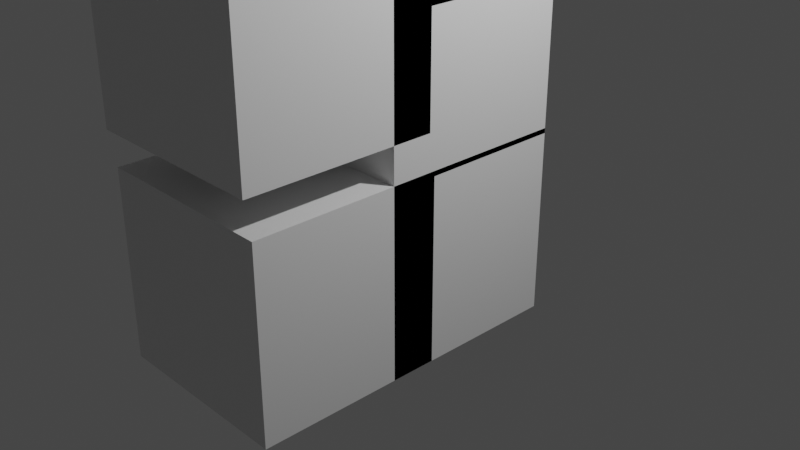 # Source: Serija_01.blend  (saved by Blender 2.80.75; exported with 4.5.12 LTS)
import bpy
from mathutils import Matrix  # noqa: F401  (used for matrix-valued properties, if any)

bpy.ops.wm.read_factory_settings(use_empty=True)
scene = bpy.context.scene
scene.name = 'Scene'

# ---- collections
col_collection = bpy.data.collections.new('Collection'); scene.collection.children.link(col_collection)

# ---- materials (node trees are filled in below, after node groups)
mat_material = bpy.data.materials.new('Material')
mat_material.alpha_threshold = 0.0
mat_material.use_transparent_shadow = False
mat_material.line_color = (0.0, 0.0, 0.0, 1.0)
mat_material_001 = bpy.data.materials.new('Material.001')
mat_material_001.alpha_threshold = 0.0
mat_material_001.use_transparent_shadow = False
mat_material_001.line_color = (0.0, 0.0, 0.0, 1.0)
mat_material_002 = bpy.data.materials.new('Material.002')
mat_material_002.alpha_threshold = 0.0
mat_material_002.use_transparent_shadow = False
mat_material_002.line_color = (0.0, 0.0, 0.0, 1.0)
mat_material_003 = bpy.data.materials.new('Material.003')
mat_material_003.alpha_threshold = 0.0
mat_material_003.use_transparent_shadow = False
mat_material_003.line_color = (0.0, 0.0, 0.0, 1.0)
mat_material_004 = bpy.data.materials.new('Material.004')
mat_material_004.alpha_threshold = 0.0
mat_material_004.use_transparent_shadow = False
mat_material_004.line_color = (0.0, 0.0, 0.0, 1.0)
mat_material_005 = bpy.data.materials.new('Material.005')
mat_material_005.alpha_threshold = 0.0
mat_material_005.use_transparent_shadow = False
mat_material_005.line_color = (0.0, 0.0, 0.0, 1.0)
mat_material_006 = bpy.data.materials.new('Material.006')
mat_material_006.alpha_threshold = 0.0
mat_material_006.use_transparent_shadow = False
mat_material_006.line_color = (0.0, 0.0, 0.0, 1.0)

# ---- material node trees
mat_material.use_nodes = True; mat_material.node_tree.nodes.clear()
_N = mat_material.node_tree.nodes; _L = mat_material.node_tree.links
n0 = _N.new('ShaderNodeOutputMaterial'); n0.name = 'Material Output'; n0.location = (300, 300)
n1 = _N.new('ShaderNodeBsdfPrincipled'); n1.name = 'Principled BSDF'; n1.location = (10, 300)
n1.distribution = 'GGX'
n1.subsurface_method = 'BURLEY'
n1.inputs[2].default_value = 0.4
n1.inputs[3].default_value = 1.45
n1.inputs[27].default_value = (0.0, 0.0, 0.0, 1.0)
n1.inputs[28].default_value = 1.0
_L.new(n1.outputs[0], n0.inputs[0])
n0.is_active_output = True
mat_material_001.use_nodes = True; mat_material_001.node_tree.nodes.clear()
_N = mat_material_001.node_tree.nodes; _L = mat_material_001.node_tree.links
n0 = _N.new('ShaderNodeOutputMaterial'); n0.name = 'Material Output'; n0.location = (300, 300)
n1 = _N.new('ShaderNodeBsdfPrincipled'); n1.name = 'Principled BSDF'; n1.location = (10, 300)
n1.distribution = 'GGX'
n1.subsurface_method = 'BURLEY'
n1.inputs[2].default_value = 0.4
n1.inputs[3].default_value = 1.45
n1.inputs[27].default_value = (0.0, 0.0, 0.0, 1.0)
n1.inputs[28].default_value = 1.0
_L.new(n1.outputs[0], n0.inputs[0])
n0.is_active_output = True
mat_material_002.use_nodes = True; mat_material_002.node_tree.nodes.clear()
_N = mat_material_002.node_tree.nodes; _L = mat_material_002.node_tree.links
n0 = _N.new('ShaderNodeOutputMaterial'); n0.name = 'Material Output'; n0.location = (300, 300)
n1 = _N.new('ShaderNodeBsdfPrincipled'); n1.name = 'Principled BSDF'; n1.location = (10, 300)
n1.distribution = 'GGX'
n1.subsurface_method = 'BURLEY'
n1.inputs[2].default_value = 0.4
n1.inputs[3].default_value = 1.45
n1.inputs[27].default_value = (0.0, 0.0, 0.0, 1.0)
n1.inputs[28].default_value = 1.0
_L.new(n1.outputs[0], n0.inputs[0])
n0.is_active_output = True
mat_material_003.use_nodes = True; mat_material_003.node_tree.nodes.clear()
_N = mat_material_003.node_tree.nodes; _L = mat_material_003.node_tree.links
n0 = _N.new('ShaderNodeOutputMaterial'); n0.name = 'Material Output'; n0.location = (300, 300)
n1 = _N.new('ShaderNodeBsdfPrincipled'); n1.name = 'Principled BSDF'; n1.location = (10, 300)
n1.distribution = 'GGX'
n1.subsurface_method = 'BURLEY'
n1.inputs[2].default_value = 0.4
n1.inputs[3].default_value = 1.45
n1.inputs[27].default_value = (0.0, 0.0, 0.0, 1.0)
n1.inputs[28].default_value = 1.0
_L.new(n1.outputs[0], n0.inputs[0])
n0.is_active_output = True
mat_material_004.use_nodes = True; mat_material_004.node_tree.nodes.clear()
_N = mat_material_004.node_tree.nodes; _L = mat_material_004.node_tree.links
n0 = _N.new('ShaderNodeOutputMaterial'); n0.name = 'Material Output'; n0.location = (300, 300)
n1 = _N.new('ShaderNodeBsdfPrincipled'); n1.name = 'Principled BSDF'; n1.location = (10, 300)
n1.distribution = 'GGX'
n1.subsurface_method = 'BURLEY'
n1.inputs[2].default_value = 0.4
n1.inputs[3].default_value = 1.45
n1.inputs[27].default_value = (0.0, 0.0, 0.0, 1.0)
n1.inputs[28].default_value = 1.0
_L.new(n1.outputs[0], n0.inputs[0])
n0.is_active_output = True
mat_material_005.use_nodes = True; mat_material_005.node_tree.nodes.clear()
_N = mat_material_005.node_tree.nodes; _L = mat_material_005.node_tree.links
n0 = _N.new('ShaderNodeOutputMaterial'); n0.name = 'Material Output'; n0.location = (300, 300)
n1 = _N.new('ShaderNodeBsdfPrincipled'); n1.name = 'Principled BSDF'; n1.location = (10, 300)
n1.distribution = 'GGX'
n1.subsurface_method = 'BURLEY'
n1.inputs[2].default_value = 0.4
n1.inputs[3].default_value = 1.45
n1.inputs[27].default_value = (0.0, 0.0, 0.0, 1.0)
n1.inputs[28].default_value = 1.0
_L.new(n1.outputs[0], n0.inputs[0])
n0.is_active_output = True
mat_material_006.use_nodes = True; mat_material_006.node_tree.nodes.clear()
_N = mat_material_006.node_tree.nodes; _L = mat_material_006.node_tree.links
n0 = _N.new('ShaderNodeOutputMaterial'); n0.name = 'Material Output'; n0.location = (300, 300)
n1 = _N.new('ShaderNodeBsdfPrincipled'); n1.name = 'Principled BSDF'; n1.location = (10, 300)
n1.distribution = 'GGX'
n1.subsurface_method = 'BURLEY'
n1.inputs[2].default_value = 0.4
n1.inputs[3].default_value = 1.45
n1.inputs[27].default_value = (0.0, 0.0, 0.0, 1.0)
n1.inputs[28].default_value = 1.0
_L.new(n1.outputs[0], n0.inputs[0])
n0.is_active_output = True

# ---- world
world_world = bpy.data.worlds.new('World'); scene.world = world_world
world_world.use_nodes = True; world_world.node_tree.nodes.clear()
_N = world_world.node_tree.nodes; _L = world_world.node_tree.links
n0 = _N.new('ShaderNodeOutputWorld'); n0.name = 'World Output'; n0.location = (300, 300)
n1 = _N.new('ShaderNodeBackground'); n1.name = 'Background'; n1.location = (10, 300)
n1.inputs[0].default_value = (0.05088, 0.05088, 0.05088, 1.0)
_L.new(n1.outputs[0], n0.inputs[0])
n0.is_active_output = True
world_world.color = (0.05088, 0.05088, 0.05088)
world_world.use_sun_shadow = False
world_world.sun_shadow_jitter_overblur = 0.0

# ---- cameras
cam_camera = bpy.data.cameras.new('Camera')
cam_camera.clip_end = 100.0
cam_camera.ortho_scale = 7.314

# ---- lights
light_light = bpy.data.lights.new('Light', 'POINT')
light_light.transmission_factor = 0.0
light_light.energy = 1000.0
light_light.shadow_soft_size = 0.1
light_light.shadow_maximum_resolution = 0.006
light_light.use_absolute_resolution = True

# ---- meshes
me_cube = bpy.data.meshes.new('Cube')
me_cube.from_pydata([(1.0, 1.0, 1.0), (1.0, 1.0, -1.0), (1.0, -1.0, 1.0), (1.0, -1.0, -1.0), (-1.0, 1.0, 1.0), (-1.0, 1.0, -1.0), (-1.0, -1.0, 1.0), (-1.0, -1.0, -1.0)], [], [(0, 4, 6, 2), (3, 2, 6, 7), (7, 6, 4, 5), (5, 1, 3, 7), (1, 0, 2, 3), (5, 4, 0, 1)])
_uv = me_cube.uv_layers.new(name='UVMap')
_uv.uv.foreach_set('vector', [0.375, 0.0, 0.625, 0.0, 0.625, 0.25, 0.375, 0.25, 0.375, 0.25, 0.625, 0.25, 0.625, 0.5, 0.375, 0.5, 0.375, 0.5, 0.625, 0.5, 0.625, 0.75, 0.375, 0.75, 0.375, 0.75, 0.625, 0.75, 0.625, 1.0, 0.375, 1.0, 0.125, 0.5, 0.375, 0.5, 0.375, 0.75, 0.125, 0.75, 0.625, 0.5, 0.875, 0.5, 0.875, 0.75, 0.625, 0.75])
me_cube.materials.append(mat_material)
me_cube.use_remesh_preserve_volume = False
me_cube.use_remesh_preserve_attributes = False
me_cube.use_mirror_vertex_groups = False
me_cube.update()
me_cube_001 = bpy.data.meshes.new('Cube.001')
me_cube_001.from_pydata([(1.0, 1.0, 1.0), (1.0, 1.0, -1.0), (1.0, -1.0, 1.0), (1.0, -1.0, -1.0), (-1.0, 1.0, 1.0), (-1.0, 1.0, -1.0), (-1.0, -1.0, 1.0), (-1.0, -1.0, -1.0)], [], [(0, 4, 6, 2), (3, 2, 6, 7), (7, 6, 4, 5), (5, 1, 3, 7), (1, 0, 2, 3), (5, 4, 0, 1)])
_uv = me_cube_001.uv_layers.new(name='UVMap')
_uv.uv.foreach_set('vector', [0.375, 0.0, 0.625, 0.0, 0.625, 0.25, 0.375, 0.25, 0.375, 0.25, 0.625, 0.25, 0.625, 0.5, 0.375, 0.5, 0.375, 0.5, 0.625, 0.5, 0.625, 0.75, 0.375, 0.75, 0.375, 0.75, 0.625, 0.75, 0.625, 1.0, 0.375, 1.0, 0.125, 0.5, 0.375, 0.5, 0.375, 0.75, 0.125, 0.75, 0.625, 0.5, 0.875, 0.5, 0.875, 0.75, 0.625, 0.75])
me_cube_001.materials.append(mat_material_001)
me_cube_001.use_remesh_preserve_volume = False
me_cube_001.use_remesh_preserve_attributes = False
me_cube_001.use_mirror_vertex_groups = False
me_cube_001.update()
me_cube_002 = bpy.data.meshes.new('Cube.002')
me_cube_002.from_pydata([(1.0, 1.0, 1.0), (1.0, 1.0, -1.0), (1.0, -1.0, 1.0), (1.0, -1.0, -1.0), (-1.0, 1.0, 1.0), (-1.0, 1.0, -1.0), (-1.0, -1.0, 1.0), (-1.0, -1.0, -1.0)], [], [(0, 4, 6, 2), (3, 2, 6, 7), (7, 6, 4, 5), (5, 1, 3, 7), (1, 0, 2, 3), (5, 4, 0, 1)])
_uv = me_cube_002.uv_layers.new(name='UVMap')
_uv.uv.foreach_set('vector', [0.375, 0.0, 0.625, 0.0, 0.625, 0.25, 0.375, 0.25, 0.375, 0.25, 0.625, 0.25, 0.625, 0.5, 0.375, 0.5, 0.375, 0.5, 0.625, 0.5, 0.625, 0.75, 0.375, 0.75, 0.375, 0.75, 0.625, 0.75, 0.625, 1.0, 0.375, 1.0, 0.125, 0.5, 0.375, 0.5, 0.375, 0.75, 0.125, 0.75, 0.625, 0.5, 0.875, 0.5, 0.875, 0.75, 0.625, 0.75])
me_cube_002.materials.append(mat_material_002)
me_cube_002.use_remesh_preserve_volume = False
me_cube_002.use_remesh_preserve_attributes = False
me_cube_002.use_mirror_vertex_groups = False
me_cube_002.update()
me_cube_003 = bpy.data.meshes.new('Cube.003')
me_cube_003.from_pydata([(1.0, 1.0, 1.0), (1.0, 1.0, -1.0), (1.0, -1.0, 1.0), (1.0, -1.0, -1.0), (-1.0, 1.0, 1.0), (-1.0, 1.0, -1.0), (-1.0, -1.0, 1.0), (-1.0, -1.0, -1.0)], [], [(0, 4, 6, 2), (3, 2, 6, 7), (7, 6, 4, 5), (5, 1, 3, 7), (1, 0, 2, 3), (5, 4, 0, 1)])
_uv = me_cube_003.uv_layers.new(name='UVMap')
_uv.uv.foreach_set('vector', [0.375, 0.0, 0.625, 0.0, 0.625, 0.25, 0.375, 0.25, 0.375, 0.25, 0.625, 0.25, 0.625, 0.5, 0.375, 0.5, 0.375, 0.5, 0.625, 0.5, 0.625, 0.75, 0.375, 0.75, 0.375, 0.75, 0.625, 0.75, 0.625, 1.0, 0.375, 1.0, 0.125, 0.5, 0.375, 0.5, 0.375, 0.75, 0.125, 0.75, 0.625, 0.5, 0.875, 0.5, 0.875, 0.75, 0.625, 0.75])
me_cube_003.materials.append(mat_material_003)
me_cube_003.use_remesh_preserve_volume = False
me_cube_003.use_remesh_preserve_attributes = False
me_cube_003.use_mirror_vertex_groups = False
me_cube_003.update()
me_cube_004 = bpy.data.meshes.new('Cube.004')
me_cube_004.from_pydata([(1.0, 1.0, 1.0), (1.0, 1.0, -1.0), (1.0, -1.0, 1.0), (1.0, -1.0, -1.0), (-1.0, 1.0, 1.0), (-1.0, 1.0, -1.0), (-1.0, -1.0, 1.0), (-1.0, -1.0, -1.0)], [], [(0, 4, 6, 2), (3, 2, 6, 7), (7, 6, 4, 5), (5, 1, 3, 7), (1, 0, 2, 3), (5, 4, 0, 1)])
_uv = me_cube_004.uv_layers.new(name='UVMap')
_uv.uv.foreach_set('vector', [0.375, 0.0, 0.625, 0.0, 0.625, 0.25, 0.375, 0.25, 0.375, 0.25, 0.625, 0.25, 0.625, 0.5, 0.375, 0.5, 0.375, 0.5, 0.625, 0.5, 0.625, 0.75, 0.375, 0.75, 0.375, 0.75, 0.625, 0.75, 0.625, 1.0, 0.375, 1.0, 0.125, 0.5, 0.375, 0.5, 0.375, 0.75, 0.125, 0.75, 0.625, 0.5, 0.875, 0.5, 0.875, 0.75, 0.625, 0.75])
me_cube_004.materials.append(mat_material_004)
me_cube_004.use_remesh_preserve_volume = False
me_cube_004.use_remesh_preserve_attributes = False
me_cube_004.use_mirror_vertex_groups = False
me_cube_004.update()
me_cube_005 = bpy.data.meshes.new('Cube.005')
me_cube_005.from_pydata([(1.0, 1.0, 1.0), (1.0, 1.0, -1.0), (1.0, -1.0, 1.0), (1.0, -1.0, -1.0), (-1.0, 1.0, 1.0), (-1.0, 1.0, -1.0), (-1.0, -1.0, 1.0), (-1.0, -1.0, -1.0)], [], [(0, 4, 6, 2), (3, 2, 6, 7), (7, 6, 4, 5), (5, 1, 3, 7), (1, 0, 2, 3), (5, 4, 0, 1)])
_uv = me_cube_005.uv_layers.new(name='UVMap')
_uv.uv.foreach_set('vector', [0.375, 0.0, 0.625, 0.0, 0.625, 0.25, 0.375, 0.25, 0.375, 0.25, 0.625, 0.25, 0.625, 0.5, 0.375, 0.5, 0.375, 0.5, 0.625, 0.5, 0.625, 0.75, 0.375, 0.75, 0.375, 0.75, 0.625, 0.75, 0.625, 1.0, 0.375, 1.0, 0.125, 0.5, 0.375, 0.5, 0.375, 0.75, 0.125, 0.75, 0.625, 0.5, 0.875, 0.5, 0.875, 0.75, 0.625, 0.75])
me_cube_005.materials.append(mat_material_005)
me_cube_005.use_remesh_preserve_volume = False
me_cube_005.use_remesh_preserve_attributes = False
me_cube_005.use_mirror_vertex_groups = False
me_cube_005.update()
me_cube_006 = bpy.data.meshes.new('Cube.006')
me_cube_006.from_pydata([(1.0, 1.0, 1.0), (1.0, 1.0, -1.0), (1.0, -1.0, 1.0), (1.0, -1.0, -1.0), (-1.0, 1.0, 1.0), (-1.0, 1.0, -1.0), (-1.0, -1.0, 1.0), (-1.0, -1.0, -1.0)], [], [(0, 4, 6, 2), (3, 2, 6, 7), (7, 6, 4, 5), (5, 1, 3, 7), (1, 0, 2, 3), (5, 4, 0, 1)])
_uv = me_cube_006.uv_layers.new(name='UVMap')
_uv.uv.foreach_set('vector', [0.375, 0.0, 0.625, 0.0, 0.625, 0.25, 0.375, 0.25, 0.375, 0.25, 0.625, 0.25, 0.625, 0.5, 0.375, 0.5, 0.375, 0.5, 0.625, 0.5, 0.625, 0.75, 0.375, 0.75, 0.375, 0.75, 0.625, 0.75, 0.625, 1.0, 0.375, 1.0, 0.125, 0.5, 0.375, 0.5, 0.375, 0.75, 0.125, 0.75, 0.625, 0.5, 0.875, 0.5, 0.875, 0.75, 0.625, 0.75])
me_cube_006.materials.append(mat_material_006)
me_cube_006.use_remesh_preserve_volume = False
me_cube_006.use_remesh_preserve_attributes = False
me_cube_006.use_mirror_vertex_groups = False
me_cube_006.update()

# ---- objects
ob_cube = bpy.data.objects.new('Cube', me_cube)
ob_light = bpy.data.objects.new('Light', light_light)
ob_camera = bpy.data.objects.new('Camera', cam_camera)
ob_cube_001 = bpy.data.objects.new('Cube.001', me_cube_001)
ob_cube_002 = bpy.data.objects.new('Cube.002', me_cube_002)
ob_cube_003 = bpy.data.objects.new('Cube.003', me_cube_003)
ob_cube_004 = bpy.data.objects.new('Cube.004', me_cube_004)
ob_cube_005 = bpy.data.objects.new('Cube.005', me_cube_005)
ob_cube_006 = bpy.data.objects.new('Cube.006', me_cube_006)

# ---- transforms, parenting, visibility, modifiers, constraints
ob_cube.location = (0.0, 0.0, 3.498)
ob_cube.lock_rotations_4d = False
ob_cube.empty_display_type = 'ARROWS'
ob_cube.lineart.crease_threshold = 0.0
ob_light.location = (4.076, 1.005, 5.904)
ob_light.rotation_euler = (0.6503, 0.05522, 1.866)
ob_light.lock_rotations_4d = False
ob_light.empty_display_type = 'ARROWS'
ob_light.color = (0.0, 0.0, 0.0, 0.0)
ob_light.lineart.crease_threshold = 0.0
ob_camera.location = (7.359, -6.926, 4.958)
ob_camera.rotation_euler = (1.109, 0.0, 0.8149)
ob_camera.lock_rotations_4d = False
ob_camera.empty_display_type = 'ARROWS'
ob_camera.color = (0.0, 0.0, 0.0, 0.0)
ob_camera.display_type = 'WIRE'
ob_camera.lineart.crease_threshold = 0.0
ob_cube_001.location = (0.0, 0.0, 1.947)
ob_cube_001.lock_rotations_4d = False
ob_cube_001.empty_display_type = 'ARROWS'
ob_cube_001.lineart.crease_threshold = 0.0
ob_cube_002.location = (0.0, 0.0, 5.219)
ob_cube_002.lock_rotations_4d = False
ob_cube_002.empty_display_type = 'ARROWS'
ob_cube_002.lineart.crease_threshold = 0.0
ob_cube_003.location = (0.0, -1.51, 0.0)
ob_cube_003.lock_rotations_4d = False
ob_cube_003.empty_display_type = 'ARROWS'
ob_cube_003.lineart.crease_threshold = 0.0
ob_cube_004.location = (0.0, 0.0, 0.0)
ob_cube_004.lock_rotations_4d = False
ob_cube_004.empty_display_type = 'ARROWS'
ob_cube_004.lineart.crease_threshold = 0.0
ob_cube_005.location = (0.0, -1.755, 5.219)
ob_cube_005.lock_rotations_4d = False
ob_cube_005.empty_display_type = 'ARROWS'
ob_cube_005.lineart.crease_threshold = 0.0
ob_cube_006.location = (0.0, -1.57, 2.375)
ob_cube_006.lock_rotations_4d = False
ob_cube_006.empty_display_type = 'ARROWS'
ob_cube_006.lineart.crease_threshold = 0.0

# ---- collection membership
col_collection.objects.link(ob_cube)
col_collection.objects.link(ob_light)
col_collection.objects.link(ob_camera)
col_collection.objects.link(ob_cube_001)
col_collection.objects.link(ob_cube_002)
col_collection.objects.link(ob_cube_003)
col_collection.objects.link(ob_cube_004)
col_collection.objects.link(ob_cube_005)
col_collection.objects.link(ob_cube_006)

# ---- scene / render settings (as saved in the file)
scene.camera = ob_camera
scene.frame_start = 1; scene.frame_end = 250; scene.frame_set(1)
scene.render.engine = 'BLENDER_EEVEE_NEXT'
scene.cycles.use_denoising = False
scene.cycles.samples = 128
scene.cycles.sampling_pattern = 'TABULATED_SOBOL'
scene.cycles.use_adaptive_sampling = False
scene.cycles.use_light_tree = False
scene.view_settings.view_transform = 'Filmic'
bpy.context.view_layer.update()
